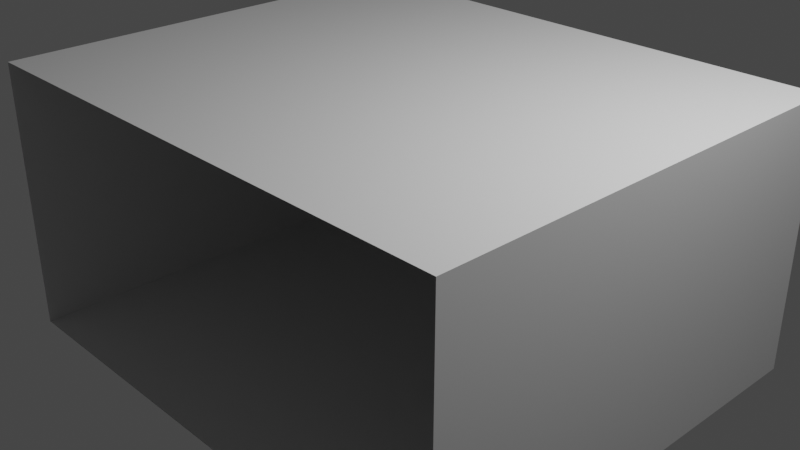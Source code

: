 # Source: T1.blend  (saved by Blender 3.4.6; exported with 4.5.12 LTS)
import bpy
from mathutils import Matrix  # noqa: F401  (used for matrix-valued properties, if any)

bpy.ops.wm.read_factory_settings(use_empty=True)
scene = bpy.context.scene
scene.name = 'Scene'

# ---- collections
col_collection = bpy.data.collections.new('Collection'); scene.collection.children.link(col_collection)

# ---- materials (node trees are filled in below, after node groups)
mat_material = bpy.data.materials.new('Material')
mat_material.alpha_threshold = 0.0
mat_material.use_transparent_shadow = False
mat_material.roughness = 0.5
mat_material.line_color = (0.0, 0.0, 0.0, 1.0)

# ---- material node trees
mat_material.use_nodes = True; mat_material.node_tree.nodes.clear()
_N = mat_material.node_tree.nodes; _L = mat_material.node_tree.links
n0 = _N.new('ShaderNodeOutputMaterial'); n0.name = 'Material Output'; n0.location = (300, 300)
n1 = _N.new('ShaderNodeBsdfPrincipled'); n1.name = 'Principled BSDF'; n1.location = (10, 300)
n1.distribution = 'GGX'
n1.subsurface_method = 'RANDOM_WALK_SKIN'
n1.inputs[3].default_value = 1.45
n1.inputs[27].default_value = (0.0, 0.0, 0.0, 1.0)
n1.inputs[28].default_value = 1.0
_L.new(n1.outputs[0], n0.inputs[0])
n0.is_active_output = True

# ---- world
world_world = bpy.data.worlds.new('World'); scene.world = world_world
world_world.use_nodes = True; world_world.node_tree.nodes.clear()
_N = world_world.node_tree.nodes; _L = world_world.node_tree.links
n0 = _N.new('ShaderNodeOutputWorld'); n0.name = 'World Output'; n0.location = (300, 300)
n1 = _N.new('ShaderNodeBackground'); n1.name = 'Background'; n1.location = (10, 300)
n1.inputs[0].default_value = (0.05088, 0.05088, 0.05088, 1.0)
_L.new(n1.outputs[0], n0.inputs[0])
n0.is_active_output = True
world_world.color = (0.05088, 0.05088, 0.05088)
world_world.use_sun_shadow = False
world_world.sun_shadow_jitter_overblur = 0.0

# ---- cameras
cam_camera = bpy.data.cameras.new('Camera')
cam_camera.clip_end = 100.0
cam_camera.ortho_scale = 7.314

# ---- lights
light_light = bpy.data.lights.new('Light', 'POINT')
light_light.transmission_factor = 0.0
light_light.energy = 1000.0
light_light.shadow_soft_size = 0.1
light_light.shadow_maximum_resolution = 0.006
light_light.use_absolute_resolution = True

# ---- meshes
me_cube = bpy.data.meshes.new('Cube')
me_cube.from_pydata([(1.0, 1.0, 1.0), (1.0, 1.0, -1.0), (1.0, -1.0, 1.0), (1.0, -1.0, -1.0), (-1.0, 1.0, 1.0), (-1.0, 1.0, -1.0), (-1.0, -1.0, 1.0), (-1.0, -1.0, -1.0), (0.8333, 1.0, -1.0), (-0.8333, 1.0, -1.0), (-0.8333, 1.0, 1.0), (0.8333, 1.0, 1.0)], [], [(7, 5, 4, 6), (1, 3, 2, 0), (8, 1, 0, 11), (5, 9, 10, 4), (9, 8, 11, 10)])
_uv = me_cube.uv_layers.new(name='UVMap')
_uv.uv.foreach_set('vector', [0.375, 0.0, 0.375, 0.25, 0.625, 0.25, 0.625, 0.0, 0.375, 0.5, 0.375, 0.75, 0.625, 0.75, 0.625, 0.5, 0.375, 0.4167, 0.375, 0.5, 0.625, 0.5, 0.625, 0.4167, 0.375, 0.25, 0.375, 0.3333, 0.625, 0.3333, 0.625, 0.25, 0.375, 0.3333, 0.375, 0.4167, 0.625, 0.4167, 0.625, 0.3333])
me_cube.materials.append(mat_material)
me_cube.use_mirror_vertex_groups = False
me_cube.update()
me_cube_001 = bpy.data.meshes.new('Cube.001')
me_cube_001.from_pydata([(1.0, 1.0, 1.0), (1.0, -1.0, 1.0), (-1.0, 1.0, 1.0), (-1.0, -1.0, 1.0)], [], [(0, 1, 3, 2)])
_uv = me_cube_001.uv_layers.new(name='UVMap')
_uv.uv.foreach_set('vector', [0.625, 0.5, 0.625, 0.75, 0.875, 0.75, 0.875, 0.5])
me_cube_001.materials.append(mat_material)
me_cube_001.use_mirror_vertex_groups = False
me_cube_001.update()
me_cube_002 = bpy.data.meshes.new('Cube.002')
me_cube_002.from_pydata([(1.0, 1.0, -1.0), (1.0, -1.0, -1.0), (-1.0, 1.0, -1.0), (-1.0, -1.0, -1.0)], [], [(2, 3, 1, 0)])
_uv = me_cube_002.uv_layers.new(name='UVMap')
_uv.uv.foreach_set('vector', [0.125, 0.5, 0.125, 0.75, 0.375, 0.75, 0.375, 0.5])
me_cube_002.materials.append(mat_material)
me_cube_002.use_mirror_vertex_groups = False
me_cube_002.update()

# ---- objects
ob_wall = bpy.data.objects.new('Wall', me_cube)
ob_light = bpy.data.objects.new('Light', light_light)
ob_camera = bpy.data.objects.new('Camera', cam_camera)
ob_root = bpy.data.objects.new('Root', me_cube_001)
ob_floor = bpy.data.objects.new('Floor', me_cube_002)

# ---- transforms, parenting, visibility, modifiers, constraints
ob_wall.location = (0.0, 0.0, 0.0)
ob_wall.scale = (3.0, 2.5, 1.5)
ob_wall.lock_rotations_4d = False
ob_wall.empty_display_type = 'ARROWS'
ob_wall.lineart.crease_threshold = 0.0
ob_light.location = (4.076, 1.005, 5.904)
ob_light.rotation_euler = (0.6503, 0.05522, 1.866)
ob_light.lock_rotations_4d = False
ob_light.empty_display_type = 'ARROWS'
ob_light.color = (0.0, 0.0, 0.0, 0.0)
ob_light.lineart.crease_threshold = 0.0
ob_camera.location = (7.359, -6.926, 4.958)
ob_camera.rotation_euler = (1.109, 0.0, 0.8149)
ob_camera.lock_rotations_4d = False
ob_camera.empty_display_type = 'ARROWS'
ob_camera.color = (0.0, 0.0, 0.0, 0.0)
ob_camera.display_type = 'WIRE'
ob_camera.lineart.crease_threshold = 0.0
ob_root.location = (0.0, 0.0, 0.0)
ob_root.scale = (3.0, 2.5, 1.5)
ob_root.lock_rotations_4d = False
ob_root.empty_display_type = 'ARROWS'
ob_root.lineart.crease_threshold = 0.0
ob_floor.location = (0.0, 0.0, 0.0)
ob_floor.scale = (3.0, 2.5, 1.5)
ob_floor.lock_rotations_4d = False
ob_floor.empty_display_type = 'ARROWS'
ob_floor.lineart.crease_threshold = 0.0

# ---- collection membership
col_collection.objects.link(ob_wall)
col_collection.objects.link(ob_light)
col_collection.objects.link(ob_camera)
col_collection.objects.link(ob_root)
col_collection.objects.link(ob_floor)

# ---- scene / render settings (as saved in the file)
scene.camera = ob_camera
scene.frame_start = 1; scene.frame_end = 250; scene.frame_set(1)
scene.render.engine = 'BLENDER_EEVEE_NEXT'
scene.cycles.sampling_pattern = 'TABULATED_SOBOL'
scene.cycles.use_light_tree = False
scene.view_settings.view_transform = 'Filmic'
bpy.context.view_layer.update()
